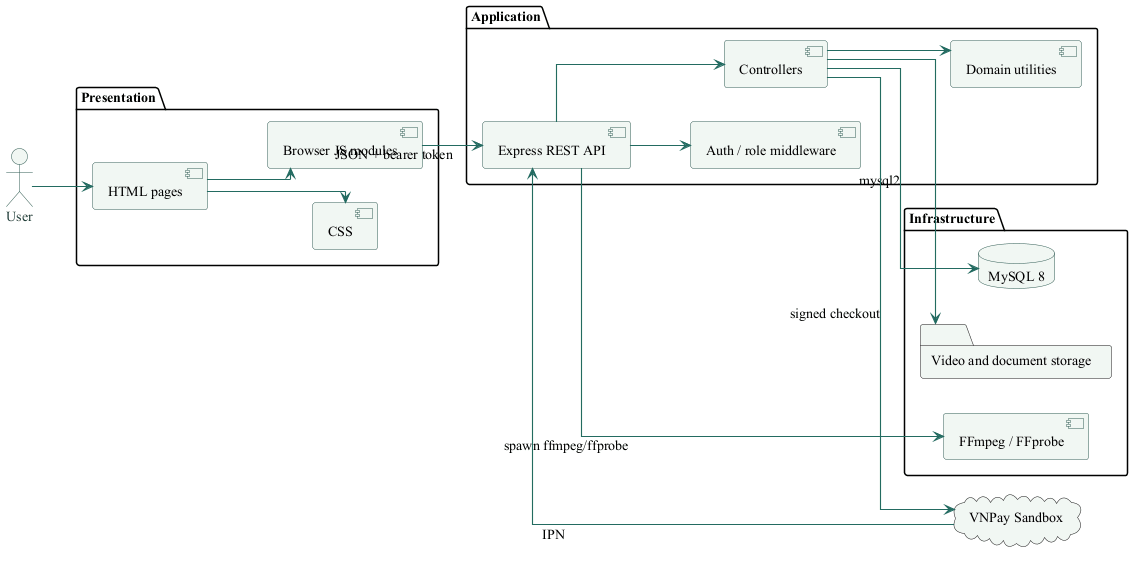

The diagram above was rendered by PlantUML. Its source (embedded in the PNG):
@startuml
skinparam backgroundColor #FFFFFF
skinparam defaultFontName "Times New Roman"
skinparam defaultFontSize 14
skinparam shadowing false
skinparam ArrowColor #236B61
skinparam ArrowThickness 1.1
skinparam BorderColor #315C55
skinparam ActorBorderColor #315C55
skinparam ActorFontColor #203D39
skinparam UsecaseBorderColor #315C55
skinparam UsecaseBackgroundColor #F1F7F3
skinparam ComponentBorderColor #315C55
skinparam ComponentBackgroundColor #F1F7F3
skinparam ClassBorderColor #315C55
skinparam ClassBackgroundColor #F8FAF8
skinparam DatabaseBorderColor #315C55
skinparam DatabaseBackgroundColor #F1F7F3
skinparam linetype ortho
left to right direction
actor User
package "Presentation" {
  component "HTML pages" as Pages
  component "CSS" as CSS
  component "Browser JS modules" as JS
}
package "Application" {
  component "Express REST API" as API
  component "Auth / role middleware" as Auth
  component "Controllers" as C
  component "Domain utilities" as Util
}
package "Infrastructure" {
  database "MySQL 8" as DB
  folder "Video and document storage" as Storage
  component "FFmpeg / FFprobe" as MediaTools
}
cloud "VNPay Sandbox" as VNP
User --> Pages
Pages --> CSS
Pages --> JS
JS --> API : JSON + bearer token
API --> Auth
API --> C
C --> Util
C --> DB : mysql2
C --> Storage
API --> MediaTools : spawn ffmpeg/ffprobe
C --> VNP : signed checkout
VNP --> API : IPN
@enduml